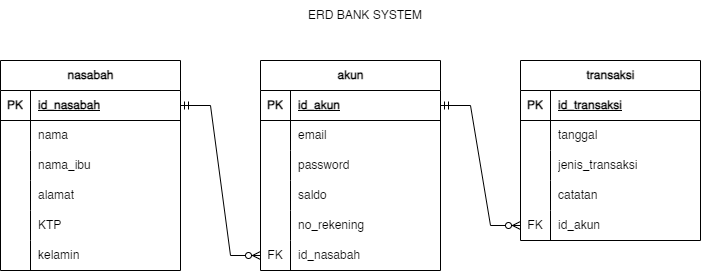

The diagram above was exported from draw.io. Its source (the exported page's mxGraphModel, read from the mxfile embedded in the PNG):
<mxGraphModel dx="1290" dy="569" grid="1" gridSize="10" guides="1" tooltips="1" connect="1" arrows="1" fold="1" page="1" pageScale="1" pageWidth="827" pageHeight="1169" math="0" shadow="0">
  <root>
    <mxCell id="0" />
    <mxCell id="1" parent="0" />
    <mxCell id="fBC6Yk0b6-8q57AQT9fv-1" value="nasabah" style="shape=table;startSize=30;container=1;collapsible=1;childLayout=tableLayout;fixedRows=1;rowLines=0;fontStyle=1;align=center;resizeLast=1;html=1;" parent="1" vertex="1">
      <mxGeometry x="180" y="280" width="180" height="210" as="geometry" />
    </mxCell>
    <mxCell id="fBC6Yk0b6-8q57AQT9fv-2" value="" style="shape=tableRow;horizontal=0;startSize=0;swimlaneHead=0;swimlaneBody=0;fillColor=none;collapsible=0;dropTarget=0;points=[[0,0.5],[1,0.5]];portConstraint=eastwest;top=0;left=0;right=0;bottom=1;" parent="fBC6Yk0b6-8q57AQT9fv-1" vertex="1">
      <mxGeometry y="30" width="180" height="30" as="geometry" />
    </mxCell>
    <mxCell id="fBC6Yk0b6-8q57AQT9fv-3" value="PK" style="shape=partialRectangle;connectable=0;fillColor=none;top=0;left=0;bottom=0;right=0;fontStyle=1;overflow=hidden;whiteSpace=wrap;html=1;" parent="fBC6Yk0b6-8q57AQT9fv-2" vertex="1">
      <mxGeometry width="30" height="30" as="geometry">
        <mxRectangle width="30" height="30" as="alternateBounds" />
      </mxGeometry>
    </mxCell>
    <mxCell id="fBC6Yk0b6-8q57AQT9fv-4" value="id_nasabah" style="shape=partialRectangle;connectable=0;fillColor=none;top=0;left=0;bottom=0;right=0;align=left;spacingLeft=6;fontStyle=5;overflow=hidden;whiteSpace=wrap;html=1;" parent="fBC6Yk0b6-8q57AQT9fv-2" vertex="1">
      <mxGeometry x="30" width="150" height="30" as="geometry">
        <mxRectangle width="150" height="30" as="alternateBounds" />
      </mxGeometry>
    </mxCell>
    <mxCell id="fBC6Yk0b6-8q57AQT9fv-5" value="" style="shape=tableRow;horizontal=0;startSize=0;swimlaneHead=0;swimlaneBody=0;fillColor=none;collapsible=0;dropTarget=0;points=[[0,0.5],[1,0.5]];portConstraint=eastwest;top=0;left=0;right=0;bottom=0;" parent="fBC6Yk0b6-8q57AQT9fv-1" vertex="1">
      <mxGeometry y="60" width="180" height="30" as="geometry" />
    </mxCell>
    <mxCell id="fBC6Yk0b6-8q57AQT9fv-6" value="" style="shape=partialRectangle;connectable=0;fillColor=none;top=0;left=0;bottom=0;right=0;editable=1;overflow=hidden;whiteSpace=wrap;html=1;" parent="fBC6Yk0b6-8q57AQT9fv-5" vertex="1">
      <mxGeometry width="30" height="30" as="geometry">
        <mxRectangle width="30" height="30" as="alternateBounds" />
      </mxGeometry>
    </mxCell>
    <mxCell id="fBC6Yk0b6-8q57AQT9fv-7" value="nama" style="shape=partialRectangle;connectable=0;fillColor=none;top=0;left=0;bottom=0;right=0;align=left;spacingLeft=6;overflow=hidden;whiteSpace=wrap;html=1;" parent="fBC6Yk0b6-8q57AQT9fv-5" vertex="1">
      <mxGeometry x="30" width="150" height="30" as="geometry">
        <mxRectangle width="150" height="30" as="alternateBounds" />
      </mxGeometry>
    </mxCell>
    <mxCell id="fBC6Yk0b6-8q57AQT9fv-8" value="" style="shape=tableRow;horizontal=0;startSize=0;swimlaneHead=0;swimlaneBody=0;fillColor=none;collapsible=0;dropTarget=0;points=[[0,0.5],[1,0.5]];portConstraint=eastwest;top=0;left=0;right=0;bottom=0;" parent="fBC6Yk0b6-8q57AQT9fv-1" vertex="1">
      <mxGeometry y="90" width="180" height="30" as="geometry" />
    </mxCell>
    <mxCell id="fBC6Yk0b6-8q57AQT9fv-9" value="" style="shape=partialRectangle;connectable=0;fillColor=none;top=0;left=0;bottom=0;right=0;editable=1;overflow=hidden;whiteSpace=wrap;html=1;" parent="fBC6Yk0b6-8q57AQT9fv-8" vertex="1">
      <mxGeometry width="30" height="30" as="geometry">
        <mxRectangle width="30" height="30" as="alternateBounds" />
      </mxGeometry>
    </mxCell>
    <mxCell id="fBC6Yk0b6-8q57AQT9fv-10" value="nama_ibu" style="shape=partialRectangle;connectable=0;fillColor=none;top=0;left=0;bottom=0;right=0;align=left;spacingLeft=6;overflow=hidden;whiteSpace=wrap;html=1;" parent="fBC6Yk0b6-8q57AQT9fv-8" vertex="1">
      <mxGeometry x="30" width="150" height="30" as="geometry">
        <mxRectangle width="150" height="30" as="alternateBounds" />
      </mxGeometry>
    </mxCell>
    <mxCell id="fBC6Yk0b6-8q57AQT9fv-11" value="" style="shape=tableRow;horizontal=0;startSize=0;swimlaneHead=0;swimlaneBody=0;fillColor=none;collapsible=0;dropTarget=0;points=[[0,0.5],[1,0.5]];portConstraint=eastwest;top=0;left=0;right=0;bottom=0;" parent="fBC6Yk0b6-8q57AQT9fv-1" vertex="1">
      <mxGeometry y="120" width="180" height="30" as="geometry" />
    </mxCell>
    <mxCell id="fBC6Yk0b6-8q57AQT9fv-12" value="" style="shape=partialRectangle;connectable=0;fillColor=none;top=0;left=0;bottom=0;right=0;editable=1;overflow=hidden;whiteSpace=wrap;html=1;" parent="fBC6Yk0b6-8q57AQT9fv-11" vertex="1">
      <mxGeometry width="30" height="30" as="geometry">
        <mxRectangle width="30" height="30" as="alternateBounds" />
      </mxGeometry>
    </mxCell>
    <mxCell id="fBC6Yk0b6-8q57AQT9fv-13" value="alamat" style="shape=partialRectangle;connectable=0;fillColor=none;top=0;left=0;bottom=0;right=0;align=left;spacingLeft=6;overflow=hidden;whiteSpace=wrap;html=1;" parent="fBC6Yk0b6-8q57AQT9fv-11" vertex="1">
      <mxGeometry x="30" width="150" height="30" as="geometry">
        <mxRectangle width="150" height="30" as="alternateBounds" />
      </mxGeometry>
    </mxCell>
    <mxCell id="fBC6Yk0b6-8q57AQT9fv-53" value="" style="shape=tableRow;horizontal=0;startSize=0;swimlaneHead=0;swimlaneBody=0;fillColor=none;collapsible=0;dropTarget=0;points=[[0,0.5],[1,0.5]];portConstraint=eastwest;top=0;left=0;right=0;bottom=0;" parent="fBC6Yk0b6-8q57AQT9fv-1" vertex="1">
      <mxGeometry y="150" width="180" height="30" as="geometry" />
    </mxCell>
    <mxCell id="fBC6Yk0b6-8q57AQT9fv-54" value="" style="shape=partialRectangle;connectable=0;fillColor=none;top=0;left=0;bottom=0;right=0;editable=1;overflow=hidden;whiteSpace=wrap;html=1;" parent="fBC6Yk0b6-8q57AQT9fv-53" vertex="1">
      <mxGeometry width="30" height="30" as="geometry">
        <mxRectangle width="30" height="30" as="alternateBounds" />
      </mxGeometry>
    </mxCell>
    <mxCell id="fBC6Yk0b6-8q57AQT9fv-55" value="KTP" style="shape=partialRectangle;connectable=0;fillColor=none;top=0;left=0;bottom=0;right=0;align=left;spacingLeft=6;overflow=hidden;whiteSpace=wrap;html=1;" parent="fBC6Yk0b6-8q57AQT9fv-53" vertex="1">
      <mxGeometry x="30" width="150" height="30" as="geometry">
        <mxRectangle width="150" height="30" as="alternateBounds" />
      </mxGeometry>
    </mxCell>
    <mxCell id="fBC6Yk0b6-8q57AQT9fv-79" value="" style="shape=tableRow;horizontal=0;startSize=0;swimlaneHead=0;swimlaneBody=0;fillColor=none;collapsible=0;dropTarget=0;points=[[0,0.5],[1,0.5]];portConstraint=eastwest;top=0;left=0;right=0;bottom=0;" parent="fBC6Yk0b6-8q57AQT9fv-1" vertex="1">
      <mxGeometry y="180" width="180" height="30" as="geometry" />
    </mxCell>
    <mxCell id="fBC6Yk0b6-8q57AQT9fv-80" value="" style="shape=partialRectangle;connectable=0;fillColor=none;top=0;left=0;bottom=0;right=0;editable=1;overflow=hidden;whiteSpace=wrap;html=1;" parent="fBC6Yk0b6-8q57AQT9fv-79" vertex="1">
      <mxGeometry width="30" height="30" as="geometry">
        <mxRectangle width="30" height="30" as="alternateBounds" />
      </mxGeometry>
    </mxCell>
    <mxCell id="fBC6Yk0b6-8q57AQT9fv-81" value="kelamin" style="shape=partialRectangle;connectable=0;fillColor=none;top=0;left=0;bottom=0;right=0;align=left;spacingLeft=6;overflow=hidden;whiteSpace=wrap;html=1;" parent="fBC6Yk0b6-8q57AQT9fv-79" vertex="1">
      <mxGeometry x="30" width="150" height="30" as="geometry">
        <mxRectangle width="150" height="30" as="alternateBounds" />
      </mxGeometry>
    </mxCell>
    <mxCell id="fBC6Yk0b6-8q57AQT9fv-14" value="akun" style="shape=table;startSize=30;container=1;collapsible=1;childLayout=tableLayout;fixedRows=1;rowLines=0;fontStyle=1;align=center;resizeLast=1;html=1;" parent="1" vertex="1">
      <mxGeometry x="440" y="280" width="180" height="210" as="geometry" />
    </mxCell>
    <mxCell id="fBC6Yk0b6-8q57AQT9fv-15" value="" style="shape=tableRow;horizontal=0;startSize=0;swimlaneHead=0;swimlaneBody=0;fillColor=none;collapsible=0;dropTarget=0;points=[[0,0.5],[1,0.5]];portConstraint=eastwest;top=0;left=0;right=0;bottom=1;" parent="fBC6Yk0b6-8q57AQT9fv-14" vertex="1">
      <mxGeometry y="30" width="180" height="30" as="geometry" />
    </mxCell>
    <mxCell id="fBC6Yk0b6-8q57AQT9fv-16" value="PK" style="shape=partialRectangle;connectable=0;fillColor=none;top=0;left=0;bottom=0;right=0;fontStyle=1;overflow=hidden;whiteSpace=wrap;html=1;" parent="fBC6Yk0b6-8q57AQT9fv-15" vertex="1">
      <mxGeometry width="30" height="30" as="geometry">
        <mxRectangle width="30" height="30" as="alternateBounds" />
      </mxGeometry>
    </mxCell>
    <mxCell id="fBC6Yk0b6-8q57AQT9fv-17" value="id_akun" style="shape=partialRectangle;connectable=0;fillColor=none;top=0;left=0;bottom=0;right=0;align=left;spacingLeft=6;fontStyle=5;overflow=hidden;whiteSpace=wrap;html=1;" parent="fBC6Yk0b6-8q57AQT9fv-15" vertex="1">
      <mxGeometry x="30" width="150" height="30" as="geometry">
        <mxRectangle width="150" height="30" as="alternateBounds" />
      </mxGeometry>
    </mxCell>
    <mxCell id="fBC6Yk0b6-8q57AQT9fv-18" value="" style="shape=tableRow;horizontal=0;startSize=0;swimlaneHead=0;swimlaneBody=0;fillColor=none;collapsible=0;dropTarget=0;points=[[0,0.5],[1,0.5]];portConstraint=eastwest;top=0;left=0;right=0;bottom=0;" parent="fBC6Yk0b6-8q57AQT9fv-14" vertex="1">
      <mxGeometry y="60" width="180" height="30" as="geometry" />
    </mxCell>
    <mxCell id="fBC6Yk0b6-8q57AQT9fv-19" value="" style="shape=partialRectangle;connectable=0;fillColor=none;top=0;left=0;bottom=0;right=0;editable=1;overflow=hidden;whiteSpace=wrap;html=1;" parent="fBC6Yk0b6-8q57AQT9fv-18" vertex="1">
      <mxGeometry width="30" height="30" as="geometry">
        <mxRectangle width="30" height="30" as="alternateBounds" />
      </mxGeometry>
    </mxCell>
    <mxCell id="fBC6Yk0b6-8q57AQT9fv-20" value="email" style="shape=partialRectangle;connectable=0;fillColor=none;top=0;left=0;bottom=0;right=0;align=left;spacingLeft=6;overflow=hidden;whiteSpace=wrap;html=1;" parent="fBC6Yk0b6-8q57AQT9fv-18" vertex="1">
      <mxGeometry x="30" width="150" height="30" as="geometry">
        <mxRectangle width="150" height="30" as="alternateBounds" />
      </mxGeometry>
    </mxCell>
    <mxCell id="fBC6Yk0b6-8q57AQT9fv-21" value="" style="shape=tableRow;horizontal=0;startSize=0;swimlaneHead=0;swimlaneBody=0;fillColor=none;collapsible=0;dropTarget=0;points=[[0,0.5],[1,0.5]];portConstraint=eastwest;top=0;left=0;right=0;bottom=0;" parent="fBC6Yk0b6-8q57AQT9fv-14" vertex="1">
      <mxGeometry y="90" width="180" height="30" as="geometry" />
    </mxCell>
    <mxCell id="fBC6Yk0b6-8q57AQT9fv-22" value="" style="shape=partialRectangle;connectable=0;fillColor=none;top=0;left=0;bottom=0;right=0;editable=1;overflow=hidden;whiteSpace=wrap;html=1;" parent="fBC6Yk0b6-8q57AQT9fv-21" vertex="1">
      <mxGeometry width="30" height="30" as="geometry">
        <mxRectangle width="30" height="30" as="alternateBounds" />
      </mxGeometry>
    </mxCell>
    <mxCell id="fBC6Yk0b6-8q57AQT9fv-23" value="password" style="shape=partialRectangle;connectable=0;fillColor=none;top=0;left=0;bottom=0;right=0;align=left;spacingLeft=6;overflow=hidden;whiteSpace=wrap;html=1;" parent="fBC6Yk0b6-8q57AQT9fv-21" vertex="1">
      <mxGeometry x="30" width="150" height="30" as="geometry">
        <mxRectangle width="150" height="30" as="alternateBounds" />
      </mxGeometry>
    </mxCell>
    <mxCell id="fBC6Yk0b6-8q57AQT9fv-24" value="" style="shape=tableRow;horizontal=0;startSize=0;swimlaneHead=0;swimlaneBody=0;fillColor=none;collapsible=0;dropTarget=0;points=[[0,0.5],[1,0.5]];portConstraint=eastwest;top=0;left=0;right=0;bottom=0;" parent="fBC6Yk0b6-8q57AQT9fv-14" vertex="1">
      <mxGeometry y="120" width="180" height="30" as="geometry" />
    </mxCell>
    <mxCell id="fBC6Yk0b6-8q57AQT9fv-25" value="" style="shape=partialRectangle;connectable=0;fillColor=none;top=0;left=0;bottom=0;right=0;editable=1;overflow=hidden;whiteSpace=wrap;html=1;" parent="fBC6Yk0b6-8q57AQT9fv-24" vertex="1">
      <mxGeometry width="30" height="30" as="geometry">
        <mxRectangle width="30" height="30" as="alternateBounds" />
      </mxGeometry>
    </mxCell>
    <mxCell id="fBC6Yk0b6-8q57AQT9fv-26" value="saldo" style="shape=partialRectangle;connectable=0;fillColor=none;top=0;left=0;bottom=0;right=0;align=left;spacingLeft=6;overflow=hidden;whiteSpace=wrap;html=1;" parent="fBC6Yk0b6-8q57AQT9fv-24" vertex="1">
      <mxGeometry x="30" width="150" height="30" as="geometry">
        <mxRectangle width="150" height="30" as="alternateBounds" />
      </mxGeometry>
    </mxCell>
    <mxCell id="fBC6Yk0b6-8q57AQT9fv-59" value="" style="shape=tableRow;horizontal=0;startSize=0;swimlaneHead=0;swimlaneBody=0;fillColor=none;collapsible=0;dropTarget=0;points=[[0,0.5],[1,0.5]];portConstraint=eastwest;top=0;left=0;right=0;bottom=0;" parent="fBC6Yk0b6-8q57AQT9fv-14" vertex="1">
      <mxGeometry y="150" width="180" height="30" as="geometry" />
    </mxCell>
    <mxCell id="fBC6Yk0b6-8q57AQT9fv-60" value="" style="shape=partialRectangle;connectable=0;fillColor=none;top=0;left=0;bottom=0;right=0;editable=1;overflow=hidden;whiteSpace=wrap;html=1;" parent="fBC6Yk0b6-8q57AQT9fv-59" vertex="1">
      <mxGeometry width="30" height="30" as="geometry">
        <mxRectangle width="30" height="30" as="alternateBounds" />
      </mxGeometry>
    </mxCell>
    <mxCell id="fBC6Yk0b6-8q57AQT9fv-61" value="no_rekening" style="shape=partialRectangle;connectable=0;fillColor=none;top=0;left=0;bottom=0;right=0;align=left;spacingLeft=6;overflow=hidden;whiteSpace=wrap;html=1;" parent="fBC6Yk0b6-8q57AQT9fv-59" vertex="1">
      <mxGeometry x="30" width="150" height="30" as="geometry">
        <mxRectangle width="150" height="30" as="alternateBounds" />
      </mxGeometry>
    </mxCell>
    <mxCell id="fBC6Yk0b6-8q57AQT9fv-70" value="" style="shape=tableRow;horizontal=0;startSize=0;swimlaneHead=0;swimlaneBody=0;fillColor=none;collapsible=0;dropTarget=0;points=[[0,0.5],[1,0.5]];portConstraint=eastwest;top=0;left=0;right=0;bottom=0;" parent="fBC6Yk0b6-8q57AQT9fv-14" vertex="1">
      <mxGeometry y="180" width="180" height="30" as="geometry" />
    </mxCell>
    <mxCell id="fBC6Yk0b6-8q57AQT9fv-71" value="FK" style="shape=partialRectangle;connectable=0;fillColor=none;top=0;left=0;bottom=0;right=0;editable=1;overflow=hidden;whiteSpace=wrap;html=1;" parent="fBC6Yk0b6-8q57AQT9fv-70" vertex="1">
      <mxGeometry width="30" height="30" as="geometry">
        <mxRectangle width="30" height="30" as="alternateBounds" />
      </mxGeometry>
    </mxCell>
    <mxCell id="fBC6Yk0b6-8q57AQT9fv-72" value="id_nasabah" style="shape=partialRectangle;connectable=0;fillColor=none;top=0;left=0;bottom=0;right=0;align=left;spacingLeft=6;overflow=hidden;whiteSpace=wrap;html=1;" parent="fBC6Yk0b6-8q57AQT9fv-70" vertex="1">
      <mxGeometry x="30" width="150" height="30" as="geometry">
        <mxRectangle width="150" height="30" as="alternateBounds" />
      </mxGeometry>
    </mxCell>
    <mxCell id="fBC6Yk0b6-8q57AQT9fv-27" value="transaksi" style="shape=table;startSize=30;container=1;collapsible=1;childLayout=tableLayout;fixedRows=1;rowLines=0;fontStyle=1;align=center;resizeLast=1;html=1;" parent="1" vertex="1">
      <mxGeometry x="700" y="280" width="180" height="180" as="geometry" />
    </mxCell>
    <mxCell id="fBC6Yk0b6-8q57AQT9fv-28" value="" style="shape=tableRow;horizontal=0;startSize=0;swimlaneHead=0;swimlaneBody=0;fillColor=none;collapsible=0;dropTarget=0;points=[[0,0.5],[1,0.5]];portConstraint=eastwest;top=0;left=0;right=0;bottom=1;" parent="fBC6Yk0b6-8q57AQT9fv-27" vertex="1">
      <mxGeometry y="30" width="180" height="30" as="geometry" />
    </mxCell>
    <mxCell id="fBC6Yk0b6-8q57AQT9fv-29" value="PK" style="shape=partialRectangle;connectable=0;fillColor=none;top=0;left=0;bottom=0;right=0;fontStyle=1;overflow=hidden;whiteSpace=wrap;html=1;" parent="fBC6Yk0b6-8q57AQT9fv-28" vertex="1">
      <mxGeometry width="30" height="30" as="geometry">
        <mxRectangle width="30" height="30" as="alternateBounds" />
      </mxGeometry>
    </mxCell>
    <mxCell id="fBC6Yk0b6-8q57AQT9fv-30" value="id_transaksi" style="shape=partialRectangle;connectable=0;fillColor=none;top=0;left=0;bottom=0;right=0;align=left;spacingLeft=6;fontStyle=5;overflow=hidden;whiteSpace=wrap;html=1;" parent="fBC6Yk0b6-8q57AQT9fv-28" vertex="1">
      <mxGeometry x="30" width="150" height="30" as="geometry">
        <mxRectangle width="150" height="30" as="alternateBounds" />
      </mxGeometry>
    </mxCell>
    <mxCell id="fBC6Yk0b6-8q57AQT9fv-31" value="" style="shape=tableRow;horizontal=0;startSize=0;swimlaneHead=0;swimlaneBody=0;fillColor=none;collapsible=0;dropTarget=0;points=[[0,0.5],[1,0.5]];portConstraint=eastwest;top=0;left=0;right=0;bottom=0;" parent="fBC6Yk0b6-8q57AQT9fv-27" vertex="1">
      <mxGeometry y="60" width="180" height="30" as="geometry" />
    </mxCell>
    <mxCell id="fBC6Yk0b6-8q57AQT9fv-32" value="" style="shape=partialRectangle;connectable=0;fillColor=none;top=0;left=0;bottom=0;right=0;editable=1;overflow=hidden;whiteSpace=wrap;html=1;" parent="fBC6Yk0b6-8q57AQT9fv-31" vertex="1">
      <mxGeometry width="30" height="30" as="geometry">
        <mxRectangle width="30" height="30" as="alternateBounds" />
      </mxGeometry>
    </mxCell>
    <mxCell id="fBC6Yk0b6-8q57AQT9fv-33" value="tanggal" style="shape=partialRectangle;connectable=0;fillColor=none;top=0;left=0;bottom=0;right=0;align=left;spacingLeft=6;overflow=hidden;whiteSpace=wrap;html=1;" parent="fBC6Yk0b6-8q57AQT9fv-31" vertex="1">
      <mxGeometry x="30" width="150" height="30" as="geometry">
        <mxRectangle width="150" height="30" as="alternateBounds" />
      </mxGeometry>
    </mxCell>
    <mxCell id="fBC6Yk0b6-8q57AQT9fv-34" value="" style="shape=tableRow;horizontal=0;startSize=0;swimlaneHead=0;swimlaneBody=0;fillColor=none;collapsible=0;dropTarget=0;points=[[0,0.5],[1,0.5]];portConstraint=eastwest;top=0;left=0;right=0;bottom=0;" parent="fBC6Yk0b6-8q57AQT9fv-27" vertex="1">
      <mxGeometry y="90" width="180" height="30" as="geometry" />
    </mxCell>
    <mxCell id="fBC6Yk0b6-8q57AQT9fv-35" value="" style="shape=partialRectangle;connectable=0;fillColor=none;top=0;left=0;bottom=0;right=0;editable=1;overflow=hidden;whiteSpace=wrap;html=1;" parent="fBC6Yk0b6-8q57AQT9fv-34" vertex="1">
      <mxGeometry width="30" height="30" as="geometry">
        <mxRectangle width="30" height="30" as="alternateBounds" />
      </mxGeometry>
    </mxCell>
    <mxCell id="fBC6Yk0b6-8q57AQT9fv-36" value="jenis_transaksi" style="shape=partialRectangle;connectable=0;fillColor=none;top=0;left=0;bottom=0;right=0;align=left;spacingLeft=6;overflow=hidden;whiteSpace=wrap;html=1;" parent="fBC6Yk0b6-8q57AQT9fv-34" vertex="1">
      <mxGeometry x="30" width="150" height="30" as="geometry">
        <mxRectangle width="150" height="30" as="alternateBounds" />
      </mxGeometry>
    </mxCell>
    <mxCell id="fBC6Yk0b6-8q57AQT9fv-37" value="" style="shape=tableRow;horizontal=0;startSize=0;swimlaneHead=0;swimlaneBody=0;fillColor=none;collapsible=0;dropTarget=0;points=[[0,0.5],[1,0.5]];portConstraint=eastwest;top=0;left=0;right=0;bottom=0;" parent="fBC6Yk0b6-8q57AQT9fv-27" vertex="1">
      <mxGeometry y="120" width="180" height="30" as="geometry" />
    </mxCell>
    <mxCell id="fBC6Yk0b6-8q57AQT9fv-38" value="" style="shape=partialRectangle;connectable=0;fillColor=none;top=0;left=0;bottom=0;right=0;editable=1;overflow=hidden;whiteSpace=wrap;html=1;" parent="fBC6Yk0b6-8q57AQT9fv-37" vertex="1">
      <mxGeometry width="30" height="30" as="geometry">
        <mxRectangle width="30" height="30" as="alternateBounds" />
      </mxGeometry>
    </mxCell>
    <mxCell id="fBC6Yk0b6-8q57AQT9fv-39" value="catatan" style="shape=partialRectangle;connectable=0;fillColor=none;top=0;left=0;bottom=0;right=0;align=left;spacingLeft=6;overflow=hidden;whiteSpace=wrap;html=1;" parent="fBC6Yk0b6-8q57AQT9fv-37" vertex="1">
      <mxGeometry x="30" width="150" height="30" as="geometry">
        <mxRectangle width="150" height="30" as="alternateBounds" />
      </mxGeometry>
    </mxCell>
    <mxCell id="fBC6Yk0b6-8q57AQT9fv-76" value="" style="shape=tableRow;horizontal=0;startSize=0;swimlaneHead=0;swimlaneBody=0;fillColor=none;collapsible=0;dropTarget=0;points=[[0,0.5],[1,0.5]];portConstraint=eastwest;top=0;left=0;right=0;bottom=0;" parent="fBC6Yk0b6-8q57AQT9fv-27" vertex="1">
      <mxGeometry y="150" width="180" height="30" as="geometry" />
    </mxCell>
    <mxCell id="fBC6Yk0b6-8q57AQT9fv-77" value="FK" style="shape=partialRectangle;connectable=0;fillColor=none;top=0;left=0;bottom=0;right=0;editable=1;overflow=hidden;whiteSpace=wrap;html=1;" parent="fBC6Yk0b6-8q57AQT9fv-76" vertex="1">
      <mxGeometry width="30" height="30" as="geometry">
        <mxRectangle width="30" height="30" as="alternateBounds" />
      </mxGeometry>
    </mxCell>
    <mxCell id="fBC6Yk0b6-8q57AQT9fv-78" value="id_akun" style="shape=partialRectangle;connectable=0;fillColor=none;top=0;left=0;bottom=0;right=0;align=left;spacingLeft=6;overflow=hidden;whiteSpace=wrap;html=1;" parent="fBC6Yk0b6-8q57AQT9fv-76" vertex="1">
      <mxGeometry x="30" width="150" height="30" as="geometry">
        <mxRectangle width="150" height="30" as="alternateBounds" />
      </mxGeometry>
    </mxCell>
    <mxCell id="fBC6Yk0b6-8q57AQT9fv-68" value="" style="edgeStyle=entityRelationEdgeStyle;fontSize=12;html=1;endArrow=ERzeroToMany;startArrow=ERmandOne;rounded=0;exitX=1;exitY=0.5;exitDx=0;exitDy=0;entryX=0;entryY=0.5;entryDx=0;entryDy=0;" parent="1" source="fBC6Yk0b6-8q57AQT9fv-2" target="fBC6Yk0b6-8q57AQT9fv-70" edge="1">
      <mxGeometry width="100" height="100" relative="1" as="geometry">
        <mxPoint x="290" y="610" as="sourcePoint" />
        <mxPoint x="450" y="540" as="targetPoint" />
      </mxGeometry>
    </mxCell>
    <mxCell id="fBC6Yk0b6-8q57AQT9fv-69" value="" style="edgeStyle=entityRelationEdgeStyle;fontSize=12;html=1;endArrow=ERzeroToMany;startArrow=ERmandOne;rounded=0;exitX=1;exitY=0.5;exitDx=0;exitDy=0;entryX=0;entryY=0.5;entryDx=0;entryDy=0;" parent="1" source="fBC6Yk0b6-8q57AQT9fv-15" target="fBC6Yk0b6-8q57AQT9fv-76" edge="1">
      <mxGeometry width="100" height="100" relative="1" as="geometry">
        <mxPoint x="580" y="630" as="sourcePoint" />
        <mxPoint x="680" y="530" as="targetPoint" />
      </mxGeometry>
    </mxCell>
    <mxCell id="viG1u17Td4-W5j4qh2UY-1" value="ERD BANK SYSTEM" style="text;html=1;align=center;verticalAlign=middle;whiteSpace=wrap;rounded=0;" vertex="1" parent="1">
      <mxGeometry x="470" y="220" width="150" height="30" as="geometry" />
    </mxCell>
  </root>
</mxGraphModel>